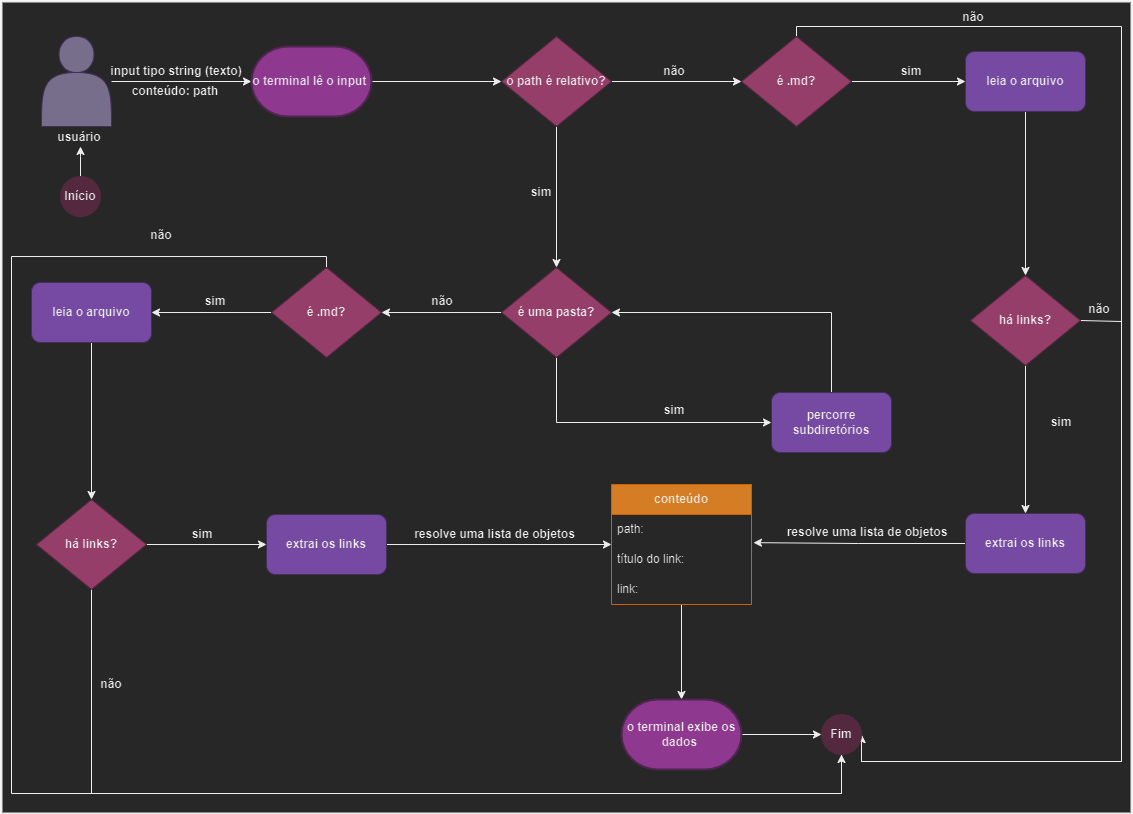

The diagram above was exported from draw.io. Its source (the exported page's mxGraphModel, read from the mxfile embedded in the PNG):
<mxGraphModel dx="1467" dy="740" grid="1" gridSize="10" guides="1" tooltips="1" connect="1" arrows="1" fold="1" page="1" pageScale="1" pageWidth="1169" pageHeight="827" background="#fff" math="0" shadow="0">
  <root>
    <mxCell id="0" />
    <mxCell id="1" parent="0" />
    <mxCell id="PYv0gx7CIVMRrC3xD1mz-67" value="" style="rounded=0;whiteSpace=wrap;html=1;labelBackgroundColor=#000000;labelBorderColor=none;strokeWidth=2;fillColor=#E6E6E6;fontStyle=1" vertex="1" parent="1">
      <mxGeometry x="22" y="10" width="1130" height="812" as="geometry" />
    </mxCell>
    <mxCell id="PYv0gx7CIVMRrC3xD1mz-20" value="" style="edgeStyle=orthogonalEdgeStyle;rounded=0;orthogonalLoop=1;jettySize=auto;html=1;fontColor=#000000;" edge="1" parent="1" source="PYv0gx7CIVMRrC3xD1mz-5" target="PYv0gx7CIVMRrC3xD1mz-19">
      <mxGeometry relative="1" as="geometry" />
    </mxCell>
    <mxCell id="PYv0gx7CIVMRrC3xD1mz-53" style="edgeStyle=orthogonalEdgeStyle;rounded=0;orthogonalLoop=1;jettySize=auto;html=1;entryX=0;entryY=0.5;entryDx=0;entryDy=0;fontColor=#000000;" edge="1" parent="1" source="PYv0gx7CIVMRrC3xD1mz-5" target="PYv0gx7CIVMRrC3xD1mz-52">
      <mxGeometry relative="1" as="geometry" />
    </mxCell>
    <mxCell id="PYv0gx7CIVMRrC3xD1mz-5" value="o path é relativo?" style="rhombus;whiteSpace=wrap;html=1;fillColor=#FF99CC;fontStyle=1;strokeColor=#FFCCE6;" vertex="1" parent="1">
      <mxGeometry x="522" y="45" width="110" height="90" as="geometry" />
    </mxCell>
    <mxCell id="PYv0gx7CIVMRrC3xD1mz-9" value="" style="edgeStyle=orthogonalEdgeStyle;rounded=0;orthogonalLoop=1;jettySize=auto;html=1;fontColor=#000000;" edge="1" parent="1" source="PYv0gx7CIVMRrC3xD1mz-7" target="PYv0gx7CIVMRrC3xD1mz-8">
      <mxGeometry relative="1" as="geometry" />
    </mxCell>
    <mxCell id="PYv0gx7CIVMRrC3xD1mz-7" value="" style="shape=actor;whiteSpace=wrap;html=1;fontColor=#000000;fillColor=#958bad;gradientColor=none;strokeColor=#E5CCFF;" vertex="1" parent="1">
      <mxGeometry x="62" y="45" width="70" height="90" as="geometry" />
    </mxCell>
    <mxCell id="PYv0gx7CIVMRrC3xD1mz-15" value="" style="edgeStyle=orthogonalEdgeStyle;rounded=0;orthogonalLoop=1;jettySize=auto;html=1;fontColor=#000000;" edge="1" parent="1" source="PYv0gx7CIVMRrC3xD1mz-8" target="PYv0gx7CIVMRrC3xD1mz-5">
      <mxGeometry relative="1" as="geometry" />
    </mxCell>
    <mxCell id="PYv0gx7CIVMRrC3xD1mz-8" value="o terminal lê o input&amp;nbsp;" style="strokeWidth=2;html=1;shape=mxgraph.flowchart.terminator;whiteSpace=wrap;fontColor=#000000;fontStyle=1;fillColor=#FF99FF;strokeColor=#FFCCFF;" vertex="1" parent="1">
      <mxGeometry x="272" y="55" width="120" height="70" as="geometry" />
    </mxCell>
    <mxCell id="PYv0gx7CIVMRrC3xD1mz-10" value="input tipo string (texto)" style="text;html=1;strokeColor=none;fillColor=none;align=center;verticalAlign=middle;whiteSpace=wrap;rounded=0;fontColor=#000000;fontStyle=1" vertex="1" parent="1">
      <mxGeometry x="122" y="65" width="150" height="30" as="geometry" />
    </mxCell>
    <mxCell id="PYv0gx7CIVMRrC3xD1mz-13" value="usuário" style="text;html=1;strokeColor=none;fillColor=none;align=center;verticalAlign=middle;whiteSpace=wrap;rounded=0;fontColor=#000000;fontStyle=1" vertex="1" parent="1">
      <mxGeometry x="70" y="131" width="60" height="30" as="geometry" />
    </mxCell>
    <mxCell id="PYv0gx7CIVMRrC3xD1mz-18" value="sim" style="text;html=1;strokeColor=none;fillColor=none;align=center;verticalAlign=middle;whiteSpace=wrap;rounded=0;fontColor=#000000;fontStyle=1" vertex="1" parent="1">
      <mxGeometry x="532" y="186" width="60" height="30" as="geometry" />
    </mxCell>
    <mxCell id="PYv0gx7CIVMRrC3xD1mz-25" style="edgeStyle=orthogonalEdgeStyle;rounded=0;orthogonalLoop=1;jettySize=auto;html=1;fontColor=#000000;" edge="1" parent="1" source="PYv0gx7CIVMRrC3xD1mz-19" target="PYv0gx7CIVMRrC3xD1mz-23">
      <mxGeometry relative="1" as="geometry" />
    </mxCell>
    <mxCell id="PYv0gx7CIVMRrC3xD1mz-71" style="edgeStyle=orthogonalEdgeStyle;rounded=0;orthogonalLoop=1;jettySize=auto;html=1;entryX=0;entryY=0.5;entryDx=0;entryDy=0;exitX=0.5;exitY=1;exitDx=0;exitDy=0;fontColor=#000000;" edge="1" parent="1" source="PYv0gx7CIVMRrC3xD1mz-19" target="PYv0gx7CIVMRrC3xD1mz-68">
      <mxGeometry relative="1" as="geometry">
        <mxPoint x="612" y="435" as="sourcePoint" />
      </mxGeometry>
    </mxCell>
    <mxCell id="PYv0gx7CIVMRrC3xD1mz-19" value="é uma pasta?" style="rhombus;whiteSpace=wrap;html=1;fontColor=#000000;fontStyle=1;fillColor=#FF99CC;strokeColor=#FFCCE6;" vertex="1" parent="1">
      <mxGeometry x="522" y="276" width="110" height="90" as="geometry" />
    </mxCell>
    <mxCell id="PYv0gx7CIVMRrC3xD1mz-37" style="edgeStyle=orthogonalEdgeStyle;rounded=0;orthogonalLoop=1;jettySize=auto;html=1;entryX=0.5;entryY=0;entryDx=0;entryDy=0;fontColor=#000000;" edge="1" parent="1" source="PYv0gx7CIVMRrC3xD1mz-22" target="PYv0gx7CIVMRrC3xD1mz-36">
      <mxGeometry relative="1" as="geometry" />
    </mxCell>
    <mxCell id="PYv0gx7CIVMRrC3xD1mz-22" value="leia o arquivo" style="rounded=1;whiteSpace=wrap;html=1;fontColor=#000000;fontStyle=1;fillColor=#CC99FF;strokeColor=#E5CCFF;" vertex="1" parent="1">
      <mxGeometry x="52" y="291" width="120" height="60" as="geometry" />
    </mxCell>
    <mxCell id="PYv0gx7CIVMRrC3xD1mz-32" value="" style="edgeStyle=orthogonalEdgeStyle;rounded=0;orthogonalLoop=1;jettySize=auto;html=1;fontColor=#000000;" edge="1" parent="1" source="PYv0gx7CIVMRrC3xD1mz-23" target="PYv0gx7CIVMRrC3xD1mz-22">
      <mxGeometry relative="1" as="geometry" />
    </mxCell>
    <mxCell id="PYv0gx7CIVMRrC3xD1mz-83" style="edgeStyle=orthogonalEdgeStyle;rounded=0;orthogonalLoop=1;jettySize=auto;html=1;exitX=0.5;exitY=0;exitDx=0;exitDy=0;entryX=0.5;entryY=1;entryDx=0;entryDy=0;fontColor=#000000;" edge="1" parent="1" source="PYv0gx7CIVMRrC3xD1mz-23" target="PYv0gx7CIVMRrC3xD1mz-77">
      <mxGeometry relative="1" as="geometry">
        <Array as="points">
          <mxPoint x="347" y="265" />
          <mxPoint x="32" y="265" />
          <mxPoint x="32" y="802" />
          <mxPoint x="862" y="802" />
        </Array>
      </mxGeometry>
    </mxCell>
    <mxCell id="PYv0gx7CIVMRrC3xD1mz-23" value="é .md?" style="rhombus;whiteSpace=wrap;html=1;fontColor=#000000;fontStyle=1;fillColor=#FF99CC;strokeColor=#FFCCE6;" vertex="1" parent="1">
      <mxGeometry x="292" y="276" width="110" height="90" as="geometry" />
    </mxCell>
    <mxCell id="PYv0gx7CIVMRrC3xD1mz-27" value="sim" style="text;html=1;strokeColor=none;fillColor=none;align=center;verticalAlign=middle;whiteSpace=wrap;rounded=0;fontColor=#000000;fontStyle=1" vertex="1" parent="1">
      <mxGeometry x="665" y="404" width="60" height="30" as="geometry" />
    </mxCell>
    <mxCell id="PYv0gx7CIVMRrC3xD1mz-28" value="não" style="text;html=1;strokeColor=none;fillColor=none;align=center;verticalAlign=middle;whiteSpace=wrap;rounded=0;fontColor=#000000;fontStyle=1" vertex="1" parent="1">
      <mxGeometry x="433" y="295" width="60" height="30" as="geometry" />
    </mxCell>
    <mxCell id="PYv0gx7CIVMRrC3xD1mz-33" value="sim" style="text;html=1;strokeColor=none;fillColor=none;align=center;verticalAlign=middle;whiteSpace=wrap;rounded=0;fontColor=#000000;fontStyle=1" vertex="1" parent="1">
      <mxGeometry x="206" y="295" width="60" height="30" as="geometry" />
    </mxCell>
    <mxCell id="PYv0gx7CIVMRrC3xD1mz-35" value="conteúdo: path" style="text;html=1;strokeColor=none;fillColor=none;align=center;verticalAlign=middle;whiteSpace=wrap;rounded=0;fontColor=#000000;fontStyle=1" vertex="1" parent="1">
      <mxGeometry x="121" y="85" width="150" height="30" as="geometry" />
    </mxCell>
    <mxCell id="PYv0gx7CIVMRrC3xD1mz-40" style="edgeStyle=orthogonalEdgeStyle;rounded=0;orthogonalLoop=1;jettySize=auto;html=1;fontColor=#000000;" edge="1" parent="1" source="PYv0gx7CIVMRrC3xD1mz-36" target="PYv0gx7CIVMRrC3xD1mz-39">
      <mxGeometry relative="1" as="geometry" />
    </mxCell>
    <mxCell id="PYv0gx7CIVMRrC3xD1mz-88" style="edgeStyle=orthogonalEdgeStyle;rounded=0;orthogonalLoop=1;jettySize=auto;html=1;entryX=0.5;entryY=1;entryDx=0;entryDy=0;fontColor=#000000;" edge="1" parent="1">
      <mxGeometry relative="1" as="geometry">
        <mxPoint x="112" y="572" as="sourcePoint" />
        <mxPoint x="862" y="737" as="targetPoint" />
        <Array as="points">
          <mxPoint x="112" y="802" />
          <mxPoint x="862" y="802" />
        </Array>
      </mxGeometry>
    </mxCell>
    <mxCell id="PYv0gx7CIVMRrC3xD1mz-36" value="há links?" style="rhombus;whiteSpace=wrap;html=1;fontColor=#000000;fontStyle=1;fillColor=#FF99CC;strokeColor=#FFCCE6;" vertex="1" parent="1">
      <mxGeometry x="57" y="508" width="110" height="90" as="geometry" />
    </mxCell>
    <mxCell id="PYv0gx7CIVMRrC3xD1mz-47" style="edgeStyle=orthogonalEdgeStyle;rounded=0;orthogonalLoop=1;jettySize=auto;html=1;entryX=0;entryY=0.5;entryDx=0;entryDy=0;fontColor=#000000;" edge="1" parent="1" source="PYv0gx7CIVMRrC3xD1mz-39" target="PYv0gx7CIVMRrC3xD1mz-42">
      <mxGeometry relative="1" as="geometry" />
    </mxCell>
    <mxCell id="PYv0gx7CIVMRrC3xD1mz-39" value="extrai os links" style="rounded=1;whiteSpace=wrap;html=1;fontColor=#000000;fontStyle=1;fillColor=#CC99FF;strokeColor=#E5CCFF;" vertex="1" parent="1">
      <mxGeometry x="287" y="523" width="120" height="60" as="geometry" />
    </mxCell>
    <mxCell id="PYv0gx7CIVMRrC3xD1mz-41" value="sim" style="text;html=1;strokeColor=none;fillColor=none;align=center;verticalAlign=middle;whiteSpace=wrap;rounded=0;fontColor=#000000;fontStyle=1" vertex="1" parent="1">
      <mxGeometry x="193" y="528" width="60" height="30" as="geometry" />
    </mxCell>
    <mxCell id="PYv0gx7CIVMRrC3xD1mz-51" style="edgeStyle=orthogonalEdgeStyle;rounded=0;orthogonalLoop=1;jettySize=auto;html=1;fontColor=#000000;" edge="1" parent="1" source="PYv0gx7CIVMRrC3xD1mz-42" target="PYv0gx7CIVMRrC3xD1mz-50">
      <mxGeometry relative="1" as="geometry" />
    </mxCell>
    <mxCell id="PYv0gx7CIVMRrC3xD1mz-42" value="conteúdo" style="swimlane;fontStyle=1;childLayout=stackLayout;horizontal=1;startSize=30;horizontalStack=0;resizeParent=1;resizeParentMax=0;resizeLast=0;collapsible=1;marginBottom=0;whiteSpace=wrap;html=1;fillColor=#CC6600;strokeColor=#FF8000;" vertex="1" parent="1">
      <mxGeometry x="632" y="493" width="140" height="120" as="geometry" />
    </mxCell>
    <mxCell id="PYv0gx7CIVMRrC3xD1mz-43" value="path:" style="text;strokeColor=none;fillColor=none;align=left;verticalAlign=middle;spacingLeft=4;spacingRight=4;overflow=hidden;points=[[0,0.5],[1,0.5]];portConstraint=eastwest;rotatable=0;whiteSpace=wrap;html=1;fontColor=#000000;" vertex="1" parent="PYv0gx7CIVMRrC3xD1mz-42">
      <mxGeometry y="30" width="140" height="30" as="geometry" />
    </mxCell>
    <mxCell id="PYv0gx7CIVMRrC3xD1mz-44" value="título do link:" style="text;strokeColor=none;fillColor=none;align=left;verticalAlign=middle;spacingLeft=4;spacingRight=4;overflow=hidden;points=[[0,0.5],[1,0.5]];portConstraint=eastwest;rotatable=0;whiteSpace=wrap;html=1;fontColor=#000000;" vertex="1" parent="PYv0gx7CIVMRrC3xD1mz-42">
      <mxGeometry y="60" width="140" height="30" as="geometry" />
    </mxCell>
    <mxCell id="PYv0gx7CIVMRrC3xD1mz-45" value="link:" style="text;strokeColor=none;fillColor=none;align=left;verticalAlign=middle;spacingLeft=4;spacingRight=4;overflow=hidden;points=[[0,0.5],[1,0.5]];portConstraint=eastwest;rotatable=0;whiteSpace=wrap;html=1;fontColor=#000000;" vertex="1" parent="PYv0gx7CIVMRrC3xD1mz-42">
      <mxGeometry y="90" width="140" height="30" as="geometry" />
    </mxCell>
    <mxCell id="PYv0gx7CIVMRrC3xD1mz-48" value="resolve uma lista de objetos" style="text;html=1;strokeColor=none;fillColor=none;align=center;verticalAlign=middle;whiteSpace=wrap;rounded=0;fontColor=#000000;fontStyle=1" vertex="1" parent="1">
      <mxGeometry x="433" y="528" width="165" height="30" as="geometry" />
    </mxCell>
    <mxCell id="PYv0gx7CIVMRrC3xD1mz-78" style="edgeStyle=orthogonalEdgeStyle;rounded=0;orthogonalLoop=1;jettySize=auto;html=1;entryX=0;entryY=0.5;entryDx=0;entryDy=0;fontColor=#000000;" edge="1" parent="1" source="PYv0gx7CIVMRrC3xD1mz-50" target="PYv0gx7CIVMRrC3xD1mz-77">
      <mxGeometry relative="1" as="geometry" />
    </mxCell>
    <mxCell id="PYv0gx7CIVMRrC3xD1mz-50" value="o terminal exibe os dados&amp;nbsp;" style="strokeWidth=2;html=1;shape=mxgraph.flowchart.terminator;whiteSpace=wrap;fontColor=#000000;fontStyle=1;fillColor=#FF99FF;strokeColor=#FFCCFF;" vertex="1" parent="1">
      <mxGeometry x="642" y="708" width="120" height="70" as="geometry" />
    </mxCell>
    <mxCell id="PYv0gx7CIVMRrC3xD1mz-56" style="edgeStyle=orthogonalEdgeStyle;rounded=0;orthogonalLoop=1;jettySize=auto;html=1;fontColor=#000000;" edge="1" parent="1" source="PYv0gx7CIVMRrC3xD1mz-52" target="PYv0gx7CIVMRrC3xD1mz-55">
      <mxGeometry relative="1" as="geometry" />
    </mxCell>
    <mxCell id="PYv0gx7CIVMRrC3xD1mz-79" style="edgeStyle=orthogonalEdgeStyle;rounded=0;orthogonalLoop=1;jettySize=auto;html=1;entryX=1;entryY=0.5;entryDx=0;entryDy=0;exitX=0.5;exitY=0;exitDx=0;exitDy=0;fontColor=#000000;" edge="1" parent="1" source="PYv0gx7CIVMRrC3xD1mz-52" target="PYv0gx7CIVMRrC3xD1mz-77">
      <mxGeometry relative="1" as="geometry">
        <Array as="points">
          <mxPoint x="817" y="35" />
          <mxPoint x="1142" y="35" />
          <mxPoint x="1142" y="770" />
        </Array>
      </mxGeometry>
    </mxCell>
    <mxCell id="PYv0gx7CIVMRrC3xD1mz-52" value="é .md?" style="rhombus;whiteSpace=wrap;html=1;fontColor=#000000;fontStyle=1;fillColor=#FF99CC;strokeColor=#FFCCE6;" vertex="1" parent="1">
      <mxGeometry x="762" y="45" width="110" height="90" as="geometry" />
    </mxCell>
    <mxCell id="PYv0gx7CIVMRrC3xD1mz-54" value="não" style="text;html=1;strokeColor=none;fillColor=none;align=center;verticalAlign=middle;whiteSpace=wrap;rounded=0;fontColor=#000000;fontStyle=1" vertex="1" parent="1">
      <mxGeometry x="665" y="65" width="60" height="30" as="geometry" />
    </mxCell>
    <mxCell id="PYv0gx7CIVMRrC3xD1mz-58" style="edgeStyle=orthogonalEdgeStyle;rounded=0;orthogonalLoop=1;jettySize=auto;html=1;fontColor=#000000;" edge="1" parent="1" source="PYv0gx7CIVMRrC3xD1mz-55" target="PYv0gx7CIVMRrC3xD1mz-57">
      <mxGeometry relative="1" as="geometry" />
    </mxCell>
    <mxCell id="PYv0gx7CIVMRrC3xD1mz-55" value="leia o arquivo" style="rounded=1;whiteSpace=wrap;html=1;fontColor=#000000;fontStyle=1;fillColor=#CC99FF;strokeColor=#E5CCFF;" vertex="1" parent="1">
      <mxGeometry x="986" y="60" width="120" height="60" as="geometry" />
    </mxCell>
    <mxCell id="PYv0gx7CIVMRrC3xD1mz-60" style="edgeStyle=orthogonalEdgeStyle;rounded=0;orthogonalLoop=1;jettySize=auto;html=1;entryX=0.5;entryY=0;entryDx=0;entryDy=0;fontColor=#000000;" edge="1" parent="1" source="PYv0gx7CIVMRrC3xD1mz-57" target="PYv0gx7CIVMRrC3xD1mz-59">
      <mxGeometry relative="1" as="geometry" />
    </mxCell>
    <mxCell id="PYv0gx7CIVMRrC3xD1mz-90" style="edgeStyle=orthogonalEdgeStyle;rounded=0;orthogonalLoop=1;jettySize=auto;html=1;exitX=1;exitY=0.5;exitDx=0;exitDy=0;entryX=1;entryY=0.5;entryDx=0;entryDy=0;fontColor=#000000;" edge="1" parent="1" source="PYv0gx7CIVMRrC3xD1mz-57" target="PYv0gx7CIVMRrC3xD1mz-77">
      <mxGeometry relative="1" as="geometry">
        <Array as="points">
          <mxPoint x="1142" y="330" />
          <mxPoint x="1142" y="770" />
        </Array>
      </mxGeometry>
    </mxCell>
    <mxCell id="PYv0gx7CIVMRrC3xD1mz-57" value="há links?" style="rhombus;whiteSpace=wrap;html=1;fontColor=#000000;fontStyle=1;fillColor=#FF99CC;strokeColor=#FFCCE6;" vertex="1" parent="1">
      <mxGeometry x="991" y="284" width="110" height="90" as="geometry" />
    </mxCell>
    <mxCell id="PYv0gx7CIVMRrC3xD1mz-63" style="edgeStyle=orthogonalEdgeStyle;rounded=0;orthogonalLoop=1;jettySize=auto;html=1;entryX=1.014;entryY=0.938;entryDx=0;entryDy=0;entryPerimeter=0;fontColor=#000000;" edge="1" parent="1" source="PYv0gx7CIVMRrC3xD1mz-59" target="PYv0gx7CIVMRrC3xD1mz-43">
      <mxGeometry relative="1" as="geometry">
        <mxPoint x="722" y="580" as="targetPoint" />
      </mxGeometry>
    </mxCell>
    <mxCell id="PYv0gx7CIVMRrC3xD1mz-59" value="extrai os links" style="rounded=1;whiteSpace=wrap;html=1;fontColor=#000000;fontStyle=1;fillColor=#CC99FF;strokeColor=#E5CCFF;" vertex="1" parent="1">
      <mxGeometry x="986" y="522" width="120" height="60" as="geometry" />
    </mxCell>
    <mxCell id="PYv0gx7CIVMRrC3xD1mz-64" value="resolve uma lista de objetos" style="text;html=1;strokeColor=none;fillColor=none;align=center;verticalAlign=middle;whiteSpace=wrap;rounded=0;fontColor=#000000;fontStyle=1" vertex="1" parent="1">
      <mxGeometry x="799" y="526" width="178" height="30" as="geometry" />
    </mxCell>
    <mxCell id="PYv0gx7CIVMRrC3xD1mz-65" value="sim" style="text;html=1;strokeColor=none;fillColor=none;align=center;verticalAlign=middle;whiteSpace=wrap;rounded=0;fontColor=#000000;fontStyle=1" vertex="1" parent="1">
      <mxGeometry x="902" y="65" width="60" height="30" as="geometry" />
    </mxCell>
    <mxCell id="PYv0gx7CIVMRrC3xD1mz-66" value="sim" style="text;html=1;strokeColor=none;fillColor=none;align=center;verticalAlign=middle;whiteSpace=wrap;rounded=0;fontColor=#000000;fontStyle=1" vertex="1" parent="1">
      <mxGeometry x="1052" y="416" width="60" height="30" as="geometry" />
    </mxCell>
    <mxCell id="PYv0gx7CIVMRrC3xD1mz-73" style="edgeStyle=orthogonalEdgeStyle;rounded=0;orthogonalLoop=1;jettySize=auto;html=1;entryX=1;entryY=0.5;entryDx=0;entryDy=0;exitX=0.5;exitY=0;exitDx=0;exitDy=0;fontColor=#000000;" edge="1" parent="1" source="PYv0gx7CIVMRrC3xD1mz-68" target="PYv0gx7CIVMRrC3xD1mz-19">
      <mxGeometry relative="1" as="geometry" />
    </mxCell>
    <mxCell id="PYv0gx7CIVMRrC3xD1mz-68" value="percorre &lt;br&gt;subdiretórios" style="rounded=1;whiteSpace=wrap;html=1;fontColor=#000000;fontStyle=1;fillColor=#CC99FF;strokeColor=#E5CCFF;" vertex="1" parent="1">
      <mxGeometry x="792" y="401" width="120" height="60" as="geometry" />
    </mxCell>
    <mxCell id="PYv0gx7CIVMRrC3xD1mz-76" value="" style="edgeStyle=orthogonalEdgeStyle;rounded=0;orthogonalLoop=1;jettySize=auto;html=1;fontColor=#000000;" edge="1" parent="1" source="PYv0gx7CIVMRrC3xD1mz-75">
      <mxGeometry relative="1" as="geometry">
        <mxPoint x="101" y="155" as="targetPoint" />
      </mxGeometry>
    </mxCell>
    <mxCell id="PYv0gx7CIVMRrC3xD1mz-75" value="Início" style="ellipse;whiteSpace=wrap;html=1;aspect=fixed;fontColor=#000000;fillColor=#FFCCE6;fontStyle=1;strokeColor=#FFCCE6;" vertex="1" parent="1">
      <mxGeometry x="81" y="185" width="40" height="40" as="geometry" />
    </mxCell>
    <mxCell id="PYv0gx7CIVMRrC3xD1mz-77" value="Fim" style="ellipse;whiteSpace=wrap;html=1;aspect=fixed;fontColor=#000000;fillColor=#FFCCE6;fontStyle=1;strokeColor=#FFCCE6;" vertex="1" parent="1">
      <mxGeometry x="842" y="723" width="40" height="40" as="geometry" />
    </mxCell>
    <mxCell id="PYv0gx7CIVMRrC3xD1mz-80" value="não" style="text;html=1;strokeColor=none;fillColor=none;align=center;verticalAlign=middle;whiteSpace=wrap;rounded=0;fontColor=#000000;fontStyle=1" vertex="1" parent="1">
      <mxGeometry x="964" y="11" width="60" height="30" as="geometry" />
    </mxCell>
    <mxCell id="PYv0gx7CIVMRrC3xD1mz-84" value="não" style="text;html=1;strokeColor=none;fillColor=none;align=center;verticalAlign=middle;whiteSpace=wrap;rounded=0;fontColor=#000000;fontStyle=1" vertex="1" parent="1">
      <mxGeometry x="152" y="229" width="60" height="30" as="geometry" />
    </mxCell>
    <mxCell id="PYv0gx7CIVMRrC3xD1mz-89" value="não" style="text;html=1;strokeColor=none;fillColor=none;align=center;verticalAlign=middle;whiteSpace=wrap;rounded=0;fontColor=#000000;fontStyle=1" vertex="1" parent="1">
      <mxGeometry x="102" y="678" width="60" height="30" as="geometry" />
    </mxCell>
    <mxCell id="PYv0gx7CIVMRrC3xD1mz-91" value="não" style="text;html=1;strokeColor=none;fillColor=none;align=center;verticalAlign=middle;whiteSpace=wrap;rounded=0;fontColor=#000000;fontStyle=1" vertex="1" parent="1">
      <mxGeometry x="1090" y="303" width="60" height="30" as="geometry" />
    </mxCell>
  </root>
</mxGraphModel>